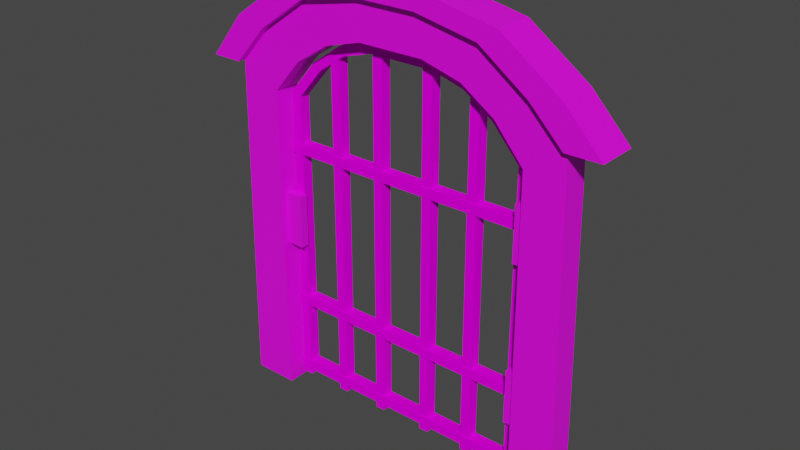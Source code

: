 # Source: DungeonDoor02.blend  (saved by Blender 2.92.15; exported with 4.5.12 LTS)
import bpy
from mathutils import Matrix  # noqa: F401  (used for matrix-valued properties, if any)

bpy.ops.wm.read_factory_settings(use_empty=True)
scene = bpy.context.scene
scene.name = 'Scene'

# ---- collections
col_collection = bpy.data.collections.new('Collection'); scene.collection.children.link(col_collection)

# ---- images (referenced by path relative to the original .blend; pixels are not part of the script)
import os
ASSET_DIR = os.environ.get("B2B_ASSET_DIR", "")  # directory of the original .blend (textures are referenced by path, not embedded)
HERE = os.path.dirname(os.path.abspath(__file__))  # packed textures are extracted next to this script under _unpacked/

def load_image(name, relpath, width, height, colorspace="sRGB"):
    """Load a texture the original file referenced (path relative to the .blend, or extracted next to this script)."""
    p = next((c for c in (os.path.join(HERE, relpath), os.path.join(ASSET_DIR, relpath)) if relpath and os.path.exists(c)), "")
    if p:
        img = bpy.data.images.load(p, check_existing=True)
        img.name = name
    else:  # same state as the original file: an image datablock whose file is absent (Cycles renders it pink)
        img = bpy.data.images.new(name, width, height)
        img.source = "FILE"
        img.filepath = "//" + (relpath or name)
    img.colorspace_settings.name = colorspace
    return img
img_uv = load_image('UV', '', 1024, 1024, 'sRGB')

# ---- materials (node trees are filled in below, after node groups)
mat_frame = bpy.data.materials.new('Frame')
mat_door = bpy.data.materials.new('Door')

# ---- material node trees
mat_frame.use_nodes = True; mat_frame.node_tree.nodes.clear()
_N = mat_frame.node_tree.nodes; _L = mat_frame.node_tree.links
n0 = _N.new('ShaderNodeBsdfPrincipled'); n0.name = 'Principled BSDF'; n0.location = (10, 300)
n0.distribution = 'GGX'
n0.subsurface_method = 'BURLEY'
n0.inputs[3].default_value = 1.45
n0.inputs[27].default_value = (0.0, 0.0, 0.0, 1.0)
n0.inputs[28].default_value = 1.0
n1 = _N.new('ShaderNodeOutputMaterial'); n1.name = 'Material Output'; n1.location = (300, 300)
n2 = _N.new('ShaderNodeTexImage'); n2.name = 'Image Texture'; n2.location = (-187, 574)
n2.image = img_uv
_L.new(n0.outputs[0], n1.inputs[0])
_L.new(n2.outputs[0], n0.inputs[0])
n1.is_active_output = True
mat_door.use_nodes = True; mat_door.node_tree.nodes.clear()
_N = mat_door.node_tree.nodes; _L = mat_door.node_tree.links
n0 = _N.new('ShaderNodeOutputMaterial'); n0.name = 'Material Output'; n0.location = (300, 300)
n1 = _N.new('ShaderNodeBsdfDiffuse'); n1.name = 'Diffuse BSDF'; n1.location = (121, 408)
n2 = _N.new('ShaderNodeTexImage'); n2.name = 'Image Texture'; n2.location = (-224, 448)
n2.image = img_uv
_L.new(n1.outputs[0], n0.inputs[0])
_L.new(n2.outputs[0], n1.inputs[0])
n0.is_active_output = True

# ---- world
world_world = bpy.data.worlds.new('World'); scene.world = world_world
world_world.use_nodes = True; world_world.node_tree.nodes.clear()
_N = world_world.node_tree.nodes; _L = world_world.node_tree.links
n0 = _N.new('ShaderNodeOutputWorld'); n0.name = 'World Output'; n0.location = (300, 300)
n1 = _N.new('ShaderNodeBackground'); n1.name = 'Background'; n1.location = (10, 300)
n1.inputs[0].default_value = (0.05088, 0.05088, 0.05088, 1.0)
_L.new(n1.outputs[0], n0.inputs[0])
n0.is_active_output = True
world_world.color = (0.05088, 0.05088, 0.05088)
world_world.use_sun_shadow = False
world_world.sun_shadow_jitter_overblur = 0.0

# ---- meshes
me_cube_007 = bpy.data.meshes.new('Cube.007')
me_cube_007.from_pydata([(0.0149, 0.02699, 0.01252), (0.0149, 0.02699, -0.1404), (0.0149, 0.002758, 0.01252), (0.0149, 0.002758, -0.1404), (-0.03774, 0.02699, 0.01252), (-0.03774, 0.02699, -0.1404), (-0.03774, 0.002758, 0.01252), (-0.03774, 0.002758, -0.1404), (0.01267, 0.02699, 0.4638), (0.01267, 0.02699, 0.3109), (0.01267, 0.002758, 0.4638), (0.01267, 0.002758, 0.3109), (-0.0224, 0.02699, 0.4638), (-0.0224, 0.02699, 0.3109), (-0.0224, 0.002758, 0.4638), (-0.0224, 0.002758, 0.3109), (0.2784, -0.03708, 0.7475), (0.2865, -0.03708, 0.8573), (0.2784, 0.03675, 0.7475), (0.2854, 0.03675, 0.8573), (0.4648, -0.03708, 0.7475), (0.4579, -0.03708, 0.8573), (0.4648, 0.03675, 0.7475), (0.4558, 0.03675, 0.8582), (0.1665, -0.03708, 0.7176), (0.111, -0.03708, 0.8242), (0.1131, 0.03675, 0.8233), (0.1665, 0.03675, 0.7176), (0.5737, 0.03675, 0.7167), (0.6323, 0.03675, 0.8233), (0.6291, -0.03708, 0.8242), (0.5737, -0.03708, 0.7167), (0.07317, -0.03708, 0.6551), (-0.02534, -0.03708, 0.7278), (-0.02427, 0.03675, 0.7242), (0.07317, 0.03675, 0.6551), (0.6714, 0.03675, 0.6551), (0.7689, 0.03675, 0.7269), (0.77, -0.03708, 0.7251), (0.6714, -0.03708, 0.6551), (-0.00915, -0.03708, 0.5585), (-0.1182, -0.03708, 0.6348), (-0.1182, 0.03675, 0.6313), (-0.00915, 0.03675, 0.5585), (0.7524, 0.03675, 0.5604), (0.8655, 0.03675, 0.6202), (0.8676, -0.03708, 0.6193), (0.7524, -0.03708, 0.5604), (-0.01272, -0.03708, -0.3431), (-0.1407, -0.03708, -0.3431), (-0.1407, 0.03675, -0.3431), (-0.01272, 0.03675, -0.3431), (0.7544, 0.03675, -0.3431), (0.8839, 0.03675, -0.3431), (0.8839, -0.03708, -0.3431), (0.7544, -0.03708, -0.3431), (0.3716, 0.03675, 0.7475), (0.3716, 0.03675, 0.8582), (0.3716, -0.03708, 0.7475), (0.3727, -0.03708, 0.8582), (0.2864, -0.05633, 0.8596), (0.2864, 0.056, 0.8596), (0.3716, 0.056, 0.8597), (0.4569, 0.056, 0.8596), (0.4569, -0.05633, 0.8596), (0.3716, -0.05633, 0.8597), (0.1109, 0.056, 0.8249), (0.1109, -0.05633, 0.8249), (0.6323, -0.05633, 0.8249), (0.6323, 0.056, 0.8249), (-0.02617, 0.056, 0.7271), (-0.02617, -0.05633, 0.7271), (0.7719, -0.05633, 0.727), (0.7719, 0.056, 0.727), (-0.1188, 0.056, 0.6338), (-0.1188, -0.05633, 0.6338), (0.8683, -0.05633, 0.6189), (0.8683, 0.056, 0.6189), (0.2706, -0.05633, 0.9084), (0.2706, 0.056, 0.9084), (0.3716, 0.056, 0.9088), (0.4726, 0.056, 0.9084), (0.4726, -0.05633, 0.9084), (0.3716, -0.05633, 0.9088), (0.0584, 0.056, 0.8656), (0.0584, -0.05633, 0.8656), (0.6845, -0.05633, 0.8657), (0.6845, 0.056, 0.8657), (-0.1097, 0.056, 0.7464), (-0.1097, -0.05633, 0.7464), (0.8558, -0.05633, 0.7462), (0.8558, 0.056, 0.7462), (-0.2159, 0.056, 0.6346), (-0.2159, -0.05633, 0.6346), (0.9572, -0.05633, 0.6193), (0.9572, 0.056, 0.6193), (0.7025, 0.01944, 0.1117), (0.7025, 0.01944, 0.2646), (0.7025, -0.004788, 0.1117), (0.7025, -0.004788, 0.2646), (0.7632, 0.01944, 0.1117), (0.7632, 0.01944, 0.2646), (0.7632, -0.004788, 0.1117), (0.7632, -0.004788, 0.2646)], [], [(2, 1, 0), (6, 3, 2), (0, 5, 4), (0, 6, 2), (5, 3, 7), (10, 9, 8), (14, 11, 10), (8, 13, 12), (8, 14, 10), (13, 11, 15), (56, 23, 22), (58, 17, 16), (22, 58, 56), (46, 72, 38), (25, 16, 17), (34, 74, 70), (18, 26, 19), (16, 27, 18), (29, 22, 23), (38, 68, 30), (20, 30, 21), (28, 20, 22), (33, 24, 25), (23, 62, 63), (27, 34, 26), (24, 35, 27), (37, 28, 29), (59, 64, 65), (31, 38, 30), (36, 31, 28), (41, 32, 33), (26, 70, 66), (35, 42, 34), (40, 35, 32), (45, 36, 37), (45, 73, 77), (47, 38, 39), (44, 39, 36), (49, 40, 41), (42, 49, 41), (43, 50, 42), (48, 43, 40), (53, 44, 45), (46, 53, 45), (47, 54, 46), (52, 47, 44), (30, 64, 21), (56, 16, 18), (21, 58, 20), (19, 56, 18), (70, 84, 66), (77, 94, 76), (71, 85, 89), (74, 88, 70), (60, 83, 78), (75, 89, 93), (68, 82, 64), (75, 92, 74), (42, 75, 74), (46, 77, 76), (17, 67, 25), (29, 63, 69), (33, 67, 71), (57, 61, 62), (37, 69, 73), (26, 61, 19), (17, 65, 60), (41, 71, 75), (79, 83, 80), (84, 78, 79), (86, 81, 82), (84, 89, 85), (90, 87, 86), (92, 89, 88), (94, 91, 90), (80, 82, 81), (67, 78, 85), (77, 91, 95), (66, 79, 61), (76, 90, 72), (73, 87, 91), (61, 80, 62), (72, 86, 68), (69, 81, 87), (64, 83, 65), (63, 80, 81), (2, 3, 1), (6, 7, 3), (0, 1, 5), (0, 4, 6), (5, 1, 3), (10, 11, 9), (14, 15, 11), (8, 9, 13), (8, 12, 14), (13, 9, 11), (56, 57, 23), (58, 59, 17), (22, 20, 58), (46, 76, 72), (25, 24, 16), (34, 42, 74), (18, 27, 26), (16, 24, 27), (29, 28, 22), (38, 72, 68), (20, 31, 30), (28, 31, 20), (33, 32, 24), (23, 57, 62), (27, 35, 34), (24, 32, 35), (37, 36, 28), (59, 21, 64), (31, 39, 38), (36, 39, 31), (41, 40, 32), (26, 34, 70), (35, 43, 42), (40, 43, 35), (45, 44, 36), (45, 37, 73), (47, 46, 38), (44, 47, 39), (49, 48, 40), (42, 50, 49), (43, 51, 50), (48, 51, 43), (53, 52, 44), (46, 54, 53), (47, 55, 54), (52, 55, 47), (30, 68, 64), (56, 58, 16), (21, 59, 58), (19, 57, 56), (70, 88, 84), (77, 95, 94), (71, 67, 85), (74, 92, 88), (60, 65, 83), (75, 71, 89), (68, 86, 82), (75, 93, 92), (42, 41, 75), (46, 45, 77), (17, 60, 67), (29, 23, 63), (33, 25, 67), (57, 19, 61), (37, 29, 69), (26, 66, 61), (17, 59, 65), (41, 33, 71), (79, 78, 83), (84, 85, 78), (86, 87, 81), (84, 88, 89), (90, 91, 87), (92, 93, 89), (94, 95, 91), (80, 83, 82), (67, 60, 78), (77, 73, 91), (66, 84, 79), (76, 94, 90), (73, 69, 87), (61, 79, 80), (72, 90, 86), (69, 63, 81), (64, 82, 83), (63, 62, 80), (98, 97, 96), (102, 99, 98), (96, 101, 100), (96, 102, 98), (101, 99, 103), (98, 99, 97), (102, 103, 99), (96, 97, 101), (96, 100, 102), (101, 97, 99)])
_k = set([(78, 83), (78, 85), (79, 80), (79, 84), (80, 81), (81, 87), (82, 83), (82, 86), (84, 88), (85, 89), (86, 90), (87, 91), (88, 92), (89, 93), (90, 94), (91, 95), (92, 93), (94, 95)])
me_cube_007.attributes.new('sharp_edge', 'BOOLEAN', 'EDGE').data.foreach_set('value', [ (min(e.vertices), max(e.vertices)) in _k for e in me_cube_007.edges])
_uv = me_cube_007.uv_layers.new(name='UVMap')
_uv.uv.foreach_set('vector', [0.2902, 0.4063, 0.2196, 0.5555, 0.2196, 0.4063, 0.1201, 0.6054, 0.16, 0.4671, 0.16, 0.6054, 0.2057, 0.4673, 0.1659, 0.6056, 0.1659, 0.4673, 0.2057, 0.4673, 0.1659, 0.4018, 0.2057, 0.4018, 0.1201, 0.4017, 0.16, 0.4671, 0.1201, 0.4671, 0.2867, 0.1812, 0.2161, 0.3304, 0.2161, 0.1812, 0.1188, 0.3838, 0.1587, 0.2456, 0.1587, 0.3838, 0.2044, 0.2458, 0.1646, 0.384, 0.1646, 0.2458, 0.2044, 0.2458, 0.1646, 0.1803, 0.2044, 0.1803, 0.1188, 0.1801, 0.1587, 0.2456, 0.1188, 0.2456, 0.5121, 0.69, 0.4748, 0.7465, 0.4748, 0.69, 0.2304, 0.08278, 0.2677, 0.0263, 0.2677, 0.08278, 0.5551, 0.1304, 0.6044, 0.1003, 0.5545, 0.1003, 0.6527, 0.7645, 0.5814, 0.7888, 0.5801, 0.771, 0.3436, 0.04413, 0.2677, 0.08278, 0.2677, 0.0263, 0.1777, 0.9735, 0.1081, 0.9618, 0.1762, 0.9547, 0.5494, 0.69, 0.6253, 0.7287, 0.5494, 0.7465, 0.5506, 0.1304, 0.5019, 0.17, 0.5019, 0.1304, 0.3989, 0.7287, 0.4748, 0.69, 0.4748, 0.7465, 0.5801, 0.771, 0.4986, 0.7958, 0.4968, 0.7777, 0.1931, 0.08278, 0.1172, 0.04413, 0.1931, 0.0263, 0.5551, 0.17, 0.6038, 0.1304, 0.5551, 0.1304, 0.4029, 0.09464, 0.3146, 0.09736, 0.3436, 0.04413, 0.4194, 0.963, 0.3808, 0.9458, 0.4194, 0.9446, 0.5963, 0.6754, 0.6846, 0.6782, 0.6253, 0.7287, 0.5506, 0.17, 0.5019, 0.2097, 0.5019, 0.17, 0.3396, 0.6782, 0.4279, 0.6754, 0.3989, 0.7287, 0.3788, 0.7776, 0.4166, 0.7962, 0.3784, 0.7955, 0.1462, 0.09736, 0.05788, 0.09464, 0.1172, 0.04413, 0.5551, 0.2097, 0.6038, 0.17, 0.5551, 0.17, 0.4354, 0.1516, 0.3539, 0.1272, 0.4029, 0.09464, 0.261, 0.9644, 0.1762, 0.9547, 0.2594, 0.9463, 0.6356, 0.6456, 0.7171, 0.6212, 0.6846, 0.6782, 0.5506, 0.2533, 0.5019, 0.2097, 0.5506, 0.2097, 0.3071, 0.6212, 0.3886, 0.6456, 0.3396, 0.6782, 0.6536, 0.9723, 0.5848, 0.9497, 0.6562, 0.955, 0.07808, 0.1731, 0.05788, 0.09464, 0.1069, 0.1272, 0.5551, 0.2533, 0.6038, 0.2097, 0.5551, 0.2097, 0.4354, 0.6064, 0.3827, 0.1731, 0.4354, 0.1516, 0.6506, 0.2754, 0.6092, 0.5799, 0.6092, 0.2754, 0.6644, 0.5997, 0.7171, 0.1664, 0.7171, 0.6212, 0.5506, 0.6024, 0.5019, 0.2533, 0.5506, 0.2533, 0.3071, 0.1664, 0.3598, 0.5997, 0.3071, 0.6212, 0.4489, 0.2737, 0.4904, 0.5791, 0.4904, 0.2737, 0.07808, 0.1731, 0.02544, 0.6064, 0.02544, 0.1516, 0.5551, 0.6024, 0.6038, 0.2533, 0.5551, 0.2533, 0.4968, 0.7777, 0.4166, 0.7962, 0.4172, 0.7779, 0.5013, 0.1003, 0.5506, 0.1304, 0.5019, 0.1304, 0.1931, 0.0263, 0.2304, 0.08278, 0.1931, 0.08278, 0.5494, 0.7465, 0.5121, 0.69, 0.5494, 0.69, 0.1762, 0.9547, 0.2475, 0.9179, 0.2594, 0.9463, 0.4904, 0.2737, 0.4489, 0.2737, 0.4489, 0.2737, 0.1729, 0.788, 0.2438, 0.8244, 0.1523, 0.8204, 0.1081, 0.9618, 0.1546, 0.9218, 0.1762, 0.9547, 0.3401, 0.7962, 0.3786, 0.8205, 0.3365, 0.822, 0.107, 0.7823, 0.1523, 0.8204, 0.07679, 0.8161, 0.4986, 0.7958, 0.4201, 0.8214, 0.4166, 0.7962, 0.6092, 0.2754, 0.6506, 0.2754, 0.6506, 0.2754, 0.6506, 0.2754, 0.6092, 0.2754, 0.6506, 0.2754, 0.4489, 0.2737, 0.4904, 0.2737, 0.4489, 0.2737, 0.34, 0.7783, 0.2558, 0.7959, 0.2566, 0.7772, 0.5027, 0.962, 0.4194, 0.9446, 0.5027, 0.9438, 0.1749, 0.7702, 0.2558, 0.7959, 0.1729, 0.788, 0.381, 0.9639, 0.3424, 0.9453, 0.3808, 0.9458, 0.5829, 0.9671, 0.5027, 0.9438, 0.5848, 0.9497, 0.261, 0.9644, 0.3424, 0.9453, 0.3418, 0.9637, 0.34, 0.7783, 0.3784, 0.7955, 0.3401, 0.7962, 0.1091, 0.7645, 0.1729, 0.788, 0.107, 0.7823, 0.3387, 0.9199, 0.3786, 0.8205, 0.3804, 0.9207, 0.2475, 0.9179, 0.3365, 0.822, 0.3387, 0.9199, 0.51, 0.8237, 0.4227, 0.9189, 0.4201, 0.8214, 0.2475, 0.9179, 0.1523, 0.8204, 0.2438, 0.8244, 0.601, 0.8213, 0.514, 0.9157, 0.51, 0.8237, 0.0765, 0.927, 0.1523, 0.8204, 0.1546, 0.9218, 0.6812, 0.8149, 0.6038, 0.9176, 0.601, 0.8213, 0.3804, 0.9207, 0.4201, 0.8214, 0.4227, 0.9189, 0.2558, 0.7959, 0.3365, 0.822, 0.2438, 0.8244, 0.6562, 0.955, 0.6038, 0.9176, 0.6812, 0.9233, 0.2594, 0.9463, 0.3387, 0.9199, 0.3424, 0.9453, 0.6546, 0.7822, 0.601, 0.8213, 0.5814, 0.7888, 0.5848, 0.9497, 0.514, 0.9157, 0.6038, 0.9176, 0.3424, 0.9453, 0.3804, 0.9207, 0.3808, 0.9458, 0.5814, 0.7888, 0.51, 0.8237, 0.4986, 0.7958, 0.5027, 0.9438, 0.4227, 0.9189, 0.514, 0.9157, 0.4166, 0.7962, 0.3786, 0.8205, 0.3784, 0.7955, 0.4194, 0.9446, 0.3804, 0.9207, 0.4227, 0.9189, 0.2902, 0.4063, 0.2902, 0.5555, 0.2196, 0.5555, 0.1201, 0.6054, 0.1201, 0.4671, 0.16, 0.4671, 0.2057, 0.4673, 0.2057, 0.6056, 0.1659, 0.6056, 0.2057, 0.4673, 0.1659, 0.4673, 0.1659, 0.4018, 0.1201, 0.4017, 0.16, 0.4017, 0.16, 0.4671, 0.2867, 0.1812, 0.2867, 0.3304, 0.2161, 0.3304, 0.1188, 0.3838, 0.1188, 0.2456, 0.1587, 0.2456, 0.2044, 0.2458, 0.2044, 0.384, 0.1646, 0.384, 0.2044, 0.2458, 0.1646, 0.2458, 0.1646, 0.1803, 0.1188, 0.1801, 0.1587, 0.1801, 0.1587, 0.2456, 0.5121, 0.69, 0.5121, 0.7465, 0.4748, 0.7465, 0.2304, 0.08278, 0.2304, 0.0263, 0.2677, 0.0263, 0.5551, 0.1304, 0.6038, 0.1304, 0.6044, 0.1003, 0.6527, 0.7645, 0.6546, 0.7822, 0.5814, 0.7888, 0.3436, 0.04413, 0.3146, 0.09736, 0.2677, 0.08278, 0.1777, 0.9735, 0.1093, 0.9808, 0.1081, 0.9618, 0.5494, 0.69, 0.5963, 0.6754, 0.6253, 0.7287, 0.5506, 0.1304, 0.5506, 0.17, 0.5019, 0.17, 0.3989, 0.7287, 0.4279, 0.6754, 0.4748, 0.69, 0.5801, 0.771, 0.5814, 0.7888, 0.4986, 0.7958, 0.1931, 0.08278, 0.1462, 0.09736, 0.1172, 0.04413, 0.5551, 0.17, 0.6038, 0.17, 0.6038, 0.1304, 0.4029, 0.09464, 0.3539, 0.1272, 0.3146, 0.09736, 0.4194, 0.963, 0.381, 0.9639, 0.3808, 0.9458, 0.5963, 0.6754, 0.6356, 0.6456, 0.6846, 0.6782, 0.5506, 0.17, 0.5506, 0.2097, 0.5019, 0.2097, 0.3396, 0.6782, 0.3886, 0.6456, 0.4279, 0.6754, 0.3788, 0.7776, 0.4172, 0.7779, 0.4166, 0.7962, 0.1462, 0.09736, 0.1069, 0.1272, 0.05788, 0.09464, 0.5551, 0.2097, 0.6038, 0.2097, 0.6038, 0.17, 0.4354, 0.1516, 0.3827, 0.1731, 0.3539, 0.1272, 0.261, 0.9644, 0.1777, 0.9735, 0.1762, 0.9547, 0.6356, 0.6456, 0.6644, 0.5997, 0.7171, 0.6212, 0.5506, 0.2533, 0.5019, 0.2533, 0.5019, 0.2097, 0.3071, 0.6212, 0.3598, 0.5997, 0.3886, 0.6456, 0.6536, 0.9723, 0.5829, 0.9671, 0.5848, 0.9497, 0.07808, 0.1731, 0.02544, 0.1516, 0.05788, 0.09464, 0.5551, 0.2533, 0.6038, 0.2533, 0.6038, 0.2097, 0.4354, 0.6064, 0.3799, 0.6064, 0.3827, 0.1731, 0.6506, 0.2754, 0.6506, 0.5799, 0.6092, 0.5799, 0.6644, 0.5997, 0.6616, 0.1664, 0.7171, 0.1664, 0.5506, 0.6024, 0.5019, 0.6024, 0.5019, 0.2533, 0.3071, 0.1664, 0.3626, 0.1664, 0.3598, 0.5997, 0.4489, 0.2737, 0.4489, 0.5791, 0.4904, 0.5791, 0.07808, 0.1731, 0.08089, 0.6064, 0.02544, 0.6064, 0.5551, 0.6024, 0.6038, 0.6024, 0.6038, 0.2533, 0.4968, 0.7777, 0.4986, 0.7958, 0.4166, 0.7962, 0.5013, 0.1003, 0.5512, 0.1003, 0.5506, 0.1304, 0.1931, 0.0263, 0.2304, 0.0263, 0.2304, 0.08278, 0.5494, 0.7465, 0.5121, 0.7465, 0.5121, 0.69, 0.1762, 0.9547, 0.1546, 0.9218, 0.2475, 0.9179, 0.4904, 0.2737, 0.4904, 0.2737, 0.4489, 0.2737, 0.1729, 0.788, 0.2558, 0.7959, 0.2438, 0.8244, 0.1081, 0.9618, 0.0765, 0.927, 0.1546, 0.9218, 0.3401, 0.7962, 0.3784, 0.7955, 0.3786, 0.8205, 0.107, 0.7823, 0.1729, 0.788, 0.1523, 0.8204, 0.4986, 0.7958, 0.51, 0.8237, 0.4201, 0.8214, 0.6092, 0.2754, 0.6092, 0.2754, 0.6506, 0.2754, 0.6506, 0.2754, 0.6092, 0.2754, 0.6092, 0.2754, 0.4489, 0.2737, 0.4904, 0.2737, 0.4904, 0.2737, 0.34, 0.7783, 0.3401, 0.7962, 0.2558, 0.7959, 0.5027, 0.962, 0.4194, 0.963, 0.4194, 0.9446, 0.1749, 0.7702, 0.2566, 0.7772, 0.2558, 0.7959, 0.381, 0.9639, 0.3418, 0.9637, 0.3424, 0.9453, 0.5829, 0.9671, 0.5027, 0.962, 0.5027, 0.9438, 0.261, 0.9644, 0.2594, 0.9463, 0.3424, 0.9453, 0.34, 0.7783, 0.3788, 0.7776, 0.3784, 0.7955, 0.1091, 0.7645, 0.1749, 0.7702, 0.1729, 0.788, 0.3387, 0.9199, 0.3365, 0.822, 0.3786, 0.8205, 0.2475, 0.9179, 0.2438, 0.8244, 0.3365, 0.822, 0.51, 0.8237, 0.514, 0.9157, 0.4227, 0.9189, 0.2475, 0.9179, 0.1546, 0.9218, 0.1523, 0.8204, 0.601, 0.8213, 0.6038, 0.9176, 0.514, 0.9157, 0.0765, 0.927, 0.07679, 0.8161, 0.1523, 0.8204, 0.6812, 0.8149, 0.6812, 0.9233, 0.6038, 0.9176, 0.3804, 0.9207, 0.3786, 0.8205, 0.4201, 0.8214, 0.2558, 0.7959, 0.3401, 0.7962, 0.3365, 0.822, 0.6562, 0.955, 0.5848, 0.9497, 0.6038, 0.9176, 0.2594, 0.9463, 0.2475, 0.9179, 0.3387, 0.9199, 0.6546, 0.7822, 0.6812, 0.8149, 0.601, 0.8213, 0.5848, 0.9497, 0.5027, 0.9438, 0.514, 0.9157, 0.3424, 0.9453, 0.3387, 0.9199, 0.3804, 0.9207, 0.5814, 0.7888, 0.601, 0.8213, 0.51, 0.8237, 0.5027, 0.9438, 0.4194, 0.9446, 0.4227, 0.9189, 0.4166, 0.7962, 0.4201, 0.8214, 0.3786, 0.8205, 0.4194, 0.9446, 0.3808, 0.9458, 0.3804, 0.9207, 0.2867, 0.1812, 0.2161, 0.3304, 0.2161, 0.1812, 0.1188, 0.3838, 0.1587, 0.2456, 0.1587, 0.3838, 0.2044, 0.2458, 0.1646, 0.384, 0.1646, 0.2458, 0.2044, 0.2458, 0.1646, 0.1803, 0.2044, 0.1803, 0.1188, 0.1801, 0.1587, 0.2456, 0.1188, 0.2456, 0.2867, 0.1812, 0.2867, 0.3304, 0.2161, 0.3304, 0.1188, 0.3838, 0.1188, 0.2456, 0.1587, 0.2456, 0.2044, 0.2458, 0.2044, 0.384, 0.1646, 0.384, 0.2044, 0.2458, 0.1646, 0.2458, 0.1646, 0.1803, 0.1188, 0.1801, 0.1587, 0.1801, 0.1587, 0.2456])
me_cube_007.materials.append(mat_frame)
me_cube_007.use_remesh_fix_poles = True
me_cube_007.use_remesh_preserve_attributes = False
me_cube_007.use_mirror_vertex_groups = False
me_cube_007.update()
me_door = bpy.data.meshes.new('Door')
me_door.from_pydata([(-0.1825, -0.003371, 1.028), (-0.0942, -0.003371, 1.081), (-0.1825, -0.03827, 1.028), (-0.0942, -0.03827, 1.081), (-0.1947, -0.03827, 1.053), (-0.0942, -0.003371, 1.053), (-0.1947, -0.003371, 1.053), (-0.0942, -0.03827, 1.053), (-0.0002287, -0.003371, 1.081), (-0.0002287, -0.03827, 1.081), (-0.0002287, -0.03827, 1.053), (-0.0002287, -0.003371, 1.053), (-0.265, -0.003371, 0.9721), (-0.286, -0.003371, 0.99), (-0.265, -0.03827, 0.9721), (-0.286, -0.03827, 0.99), (-0.34, -0.005076, 0.8847), (-0.3676, -0.005076, 0.895), (-0.34, -0.03656, 0.8847), (-0.3676, -0.03656, 0.895), (-0.3676, -0.03656, 0.02296), (-0.3676, -0.005076, 0.02296), (-0.34, -0.03656, 0.02296), (-0.34, -0.005076, 0.02296), (-0.2285, -0.03656, 0.02296), (-0.2285, -0.03656, 1.025), (-0.2285, -0.005076, 0.02296), (-0.2285, -0.005076, 1.025), (-0.2009, -0.03656, 0.02296), (-0.2009, -0.03656, 1.025), (-0.2009, -0.005076, 0.02296), (-0.2009, -0.005076, 1.025), (-0.3733, -0.03827, 0.751), (-0.3733, -0.003371, 0.751), (-0.3733, -0.03827, 0.7234), (-0.3733, -0.003371, 0.7234), (-0.3733, -0.03827, 0.287), (-0.3733, -0.003371, 0.287), (-0.3733, -0.03827, 0.2594), (-0.3733, -0.003371, 0.2594), (-0.3733, -0.03827, 0.06862), (-0.3733, -0.003371, 0.06862), (-0.3733, -0.03827, 0.04102), (-0.3733, -0.003371, 0.04102), (-0.09065, -0.03656, 0.02296), (-0.09065, -0.03656, 1.057), (-0.09065, -0.005076, 0.02296), (-0.09065, -0.005076, 1.057), (-0.06305, -0.03656, 0.02296), (-0.06305, -0.03656, 1.057), (-0.06305, -0.005076, 0.02296), (-0.06305, -0.005076, 1.057), (0.1825, -0.003371, 1.028), (0.0942, -0.003371, 1.081), (0.1825, -0.03827, 1.028), (0.0942, -0.03827, 1.081), (0.1947, -0.03827, 1.053), (0.0942, -0.003371, 1.053), (0.1947, -0.003371, 1.053), (0.0942, -0.03827, 1.053), (0.0002287, -0.003371, 1.081), (0.0002287, -0.03827, 1.081), (0.0002287, -0.03827, 1.053), (0.0002287, -0.003371, 1.053), (0.265, -0.003371, 0.9721), (0.286, -0.003371, 0.99), (0.265, -0.03827, 0.9721), (0.286, -0.03827, 0.99), (0.34, -0.005076, 0.8847), (0.3676, -0.005076, 0.895), (0.34, -0.03656, 0.8847), (0.3676, -0.03656, 0.895), (0.3676, -0.03656, 0.02296), (0.3676, -0.005076, 0.02296), (0.34, -0.03656, 0.02296), (0.34, -0.005076, 0.02296), (0.2285, -0.03656, 0.02296), (0.2285, -0.03656, 1.025), (0.2285, -0.005076, 0.02296), (0.2285, -0.005076, 1.025), (0.2009, -0.03656, 0.02296), (0.2009, -0.03656, 1.025), (0.2009, -0.005076, 0.02296), (0.2009, -0.005076, 1.025), (0.3733, -0.03827, 0.751), (0.3733, -0.003371, 0.751), (0.3733, -0.03827, 0.7234), (0.3733, -0.003371, 0.7234), (0.3733, -0.03827, 0.287), (0.3733, -0.003371, 0.287), (0.3733, -0.03827, 0.2594), (0.3733, -0.003371, 0.2594), (0.3733, -0.03827, 0.06862), (0.3733, -0.003371, 0.06862), (0.3733, -0.03827, 0.04102), (0.3733, -0.003371, 0.04102), (2.387e-08, -0.03827, 0.751), (2.387e-08, -0.003371, 0.751), (2.595e-08, -0.003371, 0.7234), (2.595e-08, -0.03827, 0.7234), (5.865e-08, -0.03827, 0.287), (5.865e-08, -0.003371, 0.287), (6.074e-08, -0.003371, 0.2594), (6.074e-08, -0.03827, 0.2594), (7.539e-08, -0.03827, 0.06862), (7.539e-08, -0.003371, 0.06862), (7.747e-08, -0.003371, 0.04102), (7.747e-08, -0.03827, 0.04102), (0.09065, -0.03656, 0.02296), (0.09065, -0.03656, 1.057), (0.09065, -0.005076, 0.02296), (0.09065, -0.005076, 1.057), (0.06305, -0.03656, 0.02296), (0.06305, -0.03656, 1.057), (0.06305, -0.005076, 0.02296), (0.06305, -0.005076, 1.057)], [], [(8, 1, 3, 9), (9, 3, 7, 10), (10, 7, 5, 11), (11, 5, 1, 8), (14, 15, 19, 18), (5, 7, 2, 0), (7, 3, 4, 2), (1, 5, 0, 6), (3, 1, 6, 4), (4, 6, 13, 15), (2, 4, 15, 14), (0, 2, 14, 12), (6, 0, 12, 13), (13, 12, 16, 17), (15, 13, 17, 19), (12, 14, 18, 16), (20, 19, 17, 21), (21, 17, 16, 23), (23, 16, 18, 22), (22, 18, 19, 20), (21, 23, 22, 20), (24, 25, 27, 26), (26, 27, 31, 30), (30, 31, 29, 28), (28, 29, 25, 24), (26, 30, 28, 24), (31, 27, 25, 29), (33, 35, 34, 32), (37, 39, 38, 36), (41, 43, 42, 40), (34, 99, 96, 32), (35, 98, 99, 34), (33, 97, 98, 35), (32, 96, 97, 33), (38, 103, 100, 36), (39, 102, 103, 38), (37, 101, 102, 39), (36, 100, 101, 37), (42, 107, 104, 40), (43, 106, 107, 42), (41, 105, 106, 43), (40, 104, 105, 41), (44, 45, 47, 46), (46, 47, 51, 50), (50, 51, 49, 48), (48, 49, 45, 44), (46, 50, 48, 44), (51, 47, 45, 49), (60, 61, 55, 53), (61, 62, 59, 55), (62, 63, 57, 59), (63, 60, 53, 57), (66, 70, 71, 67), (57, 52, 54, 59), (59, 54, 56, 55), (53, 58, 52, 57), (55, 56, 58, 53), (56, 67, 65, 58), (54, 66, 67, 56), (52, 64, 66, 54), (58, 65, 64, 52), (65, 69, 68, 64), (67, 71, 69, 65), (64, 68, 70, 66), (72, 73, 69, 71), (73, 75, 68, 69), (75, 74, 70, 68), (74, 72, 71, 70), (73, 72, 74, 75), (76, 78, 79, 77), (78, 82, 83, 79), (82, 80, 81, 83), (80, 76, 77, 81), (78, 76, 80, 82), (83, 81, 77, 79), (85, 84, 86, 87), (89, 88, 90, 91), (93, 92, 94, 95), (86, 84, 96, 99), (87, 86, 99, 98), (85, 87, 98, 97), (84, 85, 97, 96), (90, 88, 100, 103), (91, 90, 103, 102), (89, 91, 102, 101), (88, 89, 101, 100), (94, 92, 104, 107), (95, 94, 107, 106), (93, 95, 106, 105), (92, 93, 105, 104), (108, 110, 111, 109), (110, 114, 115, 111), (114, 112, 113, 115), (112, 108, 109, 113), (110, 108, 112, 114), (115, 113, 109, 111)])
_uv = me_door.uv_layers.new(name='UVMap')
_uv.uv.foreach_set('vector', [0.5, 0.0, 0.625, 0.0, 0.625, 0.25, 0.5, 0.25, 0.5, 0.25, 0.625, 0.25, 0.625, 0.5, 0.5, 0.5, 0.5, 0.5, 0.625, 0.5, 0.625, 0.75, 0.5, 0.75, 0.5, 0.75, 0.625, 0.75, 0.625, 1.0, 0.5, 1.0, 0.625, 0.5, 0.625, 0.25, 0.625, 0.25, 0.625, 0.5, 0.625, 0.75, 0.625, 0.5, 0.625, 0.5, 0.625, 0.75, 0.625, 0.5, 0.625, 0.25, 0.625, 0.25, 0.625, 0.5, 0.625, 1.0, 0.625, 0.75, 0.625, 0.75, 0.625, 1.0, 0.625, 0.25, 0.625, 0.0, 0.625, 0.0, 0.625, 0.25, 0.625, 0.25, 0.625, 0.0, 0.625, 0.0, 0.625, 0.25, 0.625, 0.5, 0.625, 0.25, 0.625, 0.25, 0.625, 0.5, 0.625, 0.75, 0.625, 0.5, 0.625, 0.5, 0.625, 0.75, 0.625, 1.0, 0.625, 0.75, 0.625, 0.75, 0.625, 1.0, 0.625, 1.0, 0.625, 0.75, 0.625, 0.75, 0.625, 1.0, 0.625, 0.25, 0.625, 0.0, 0.625, 0.0, 0.625, 0.25, 0.625, 0.75, 0.625, 0.5, 0.625, 0.5, 0.625, 0.75, 0.375, 0.0, 0.625, 0.0, 0.625, 0.25, 0.375, 0.25, 0.375, 0.25, 0.625, 0.25, 0.625, 0.5, 0.375, 0.5, 0.375, 0.5, 0.625, 0.5, 0.625, 0.75, 0.375, 0.75, 0.375, 0.75, 0.625, 0.75, 0.625, 1.0, 0.375, 1.0, 0.125, 0.5, 0.375, 0.5, 0.375, 0.75, 0.125, 0.75, 0.375, 0.0, 0.625, 0.0, 0.625, 0.25, 0.375, 0.25, 0.375, 0.25, 0.625, 0.25, 0.625, 0.5, 0.375, 0.5, 0.375, 0.5, 0.625, 0.5, 0.625, 0.75, 0.375, 0.75, 0.375, 0.75, 0.625, 0.75, 0.625, 1.0, 0.375, 1.0, 0.125, 0.5, 0.375, 0.5, 0.375, 0.75, 0.125, 0.75, 0.625, 0.5, 0.875, 0.5, 0.875, 0.75, 0.625, 0.75, 0.125, 0.5, 0.375, 0.5, 0.375, 0.75, 0.125, 0.75, 0.125, 0.5, 0.375, 0.5, 0.375, 0.75, 0.125, 0.75, 0.125, 0.5, 0.375, 0.5, 0.375, 0.75, 0.125, 0.75, 0.375, 0.75, 0.5, 0.75, 0.5, 1.0, 0.375, 1.0, 0.375, 0.5, 0.5, 0.5, 0.5, 0.75, 0.375, 0.75, 0.375, 0.25, 0.5, 0.25, 0.5, 0.5, 0.375, 0.5, 0.375, 0.0, 0.5, 0.0, 0.5, 0.25, 0.375, 0.25, 0.375, 0.75, 0.5, 0.75, 0.5, 1.0, 0.375, 1.0, 0.375, 0.5, 0.5, 0.5, 0.5, 0.75, 0.375, 0.75, 0.375, 0.25, 0.5, 0.25, 0.5, 0.5, 0.375, 0.5, 0.375, 0.0, 0.5, 0.0, 0.5, 0.25, 0.375, 0.25, 0.375, 0.75, 0.5, 0.75, 0.5, 1.0, 0.375, 1.0, 0.375, 0.5, 0.5, 0.5, 0.5, 0.75, 0.375, 0.75, 0.375, 0.25, 0.5, 0.25, 0.5, 0.5, 0.375, 0.5, 0.375, 0.0, 0.5, 0.0, 0.5, 0.25, 0.375, 0.25, 0.375, 0.0, 0.625, 0.0, 0.625, 0.25, 0.375, 0.25, 0.375, 0.25, 0.625, 0.25, 0.625, 0.5, 0.375, 0.5, 0.375, 0.5, 0.625, 0.5, 0.625, 0.75, 0.375, 0.75, 0.375, 0.75, 0.625, 0.75, 0.625, 1.0, 0.375, 1.0, 0.125, 0.5, 0.375, 0.5, 0.375, 0.75, 0.125, 0.75, 0.625, 0.5, 0.875, 0.5, 0.875, 0.75, 0.625, 0.75, 0.5, 0.0, 0.5, 0.25, 0.625, 0.25, 0.625, 0.0, 0.5, 0.25, 0.5, 0.5, 0.625, 0.5, 0.625, 0.25, 0.5, 0.5, 0.5, 0.75, 0.625, 0.75, 0.625, 0.5, 0.5, 0.75, 0.5, 1.0, 0.625, 1.0, 0.625, 0.75, 0.625, 0.5, 0.625, 0.5, 0.625, 0.25, 0.625, 0.25, 0.625, 0.75, 0.625, 0.75, 0.625, 0.5, 0.625, 0.5, 0.625, 0.5, 0.625, 0.5, 0.625, 0.25, 0.625, 0.25, 0.625, 1.0, 0.625, 1.0, 0.625, 0.75, 0.625, 0.75, 0.625, 0.25, 0.625, 0.25, 0.625, 0.0, 0.625, 0.0, 0.625, 0.25, 0.625, 0.25, 0.625, 0.0, 0.625, 0.0, 0.625, 0.5, 0.625, 0.5, 0.625, 0.25, 0.625, 0.25, 0.625, 0.75, 0.625, 0.75, 0.625, 0.5, 0.625, 0.5, 0.625, 1.0, 0.625, 1.0, 0.625, 0.75, 0.625, 0.75, 0.625, 1.0, 0.625, 1.0, 0.625, 0.75, 0.625, 0.75, 0.625, 0.25, 0.625, 0.25, 0.625, 0.0, 0.625, 0.0, 0.625, 0.75, 0.625, 0.75, 0.625, 0.5, 0.625, 0.5, 0.375, 0.0, 0.375, 0.25, 0.625, 0.25, 0.625, 0.0, 0.375, 0.25, 0.375, 0.5, 0.625, 0.5, 0.625, 0.25, 0.375, 0.5, 0.375, 0.75, 0.625, 0.75, 0.625, 0.5, 0.375, 0.75, 0.375, 1.0, 0.625, 1.0, 0.625, 0.75, 0.125, 0.5, 0.125, 0.75, 0.375, 0.75, 0.375, 0.5, 0.375, 0.0, 0.375, 0.25, 0.625, 0.25, 0.625, 0.0, 0.375, 0.25, 0.375, 0.5, 0.625, 0.5, 0.625, 0.25, 0.375, 0.5, 0.375, 0.75, 0.625, 0.75, 0.625, 0.5, 0.375, 0.75, 0.375, 1.0, 0.625, 1.0, 0.625, 0.75, 0.125, 0.5, 0.125, 0.75, 0.375, 0.75, 0.375, 0.5, 0.625, 0.5, 0.625, 0.75, 0.875, 0.75, 0.875, 0.5, 0.125, 0.5, 0.125, 0.75, 0.375, 0.75, 0.375, 0.5, 0.125, 0.5, 0.125, 0.75, 0.375, 0.75, 0.375, 0.5, 0.125, 0.5, 0.125, 0.75, 0.375, 0.75, 0.375, 0.5, 0.375, 0.75, 0.375, 1.0, 0.5, 1.0, 0.5, 0.75, 0.375, 0.5, 0.375, 0.75, 0.5, 0.75, 0.5, 0.5, 0.375, 0.25, 0.375, 0.5, 0.5, 0.5, 0.5, 0.25, 0.375, 0.0, 0.375, 0.25, 0.5, 0.25, 0.5, 0.0, 0.375, 0.75, 0.375, 1.0, 0.5, 1.0, 0.5, 0.75, 0.375, 0.5, 0.375, 0.75, 0.5, 0.75, 0.5, 0.5, 0.375, 0.25, 0.375, 0.5, 0.5, 0.5, 0.5, 0.25, 0.375, 0.0, 0.375, 0.25, 0.5, 0.25, 0.5, 0.0, 0.375, 0.75, 0.375, 1.0, 0.5, 1.0, 0.5, 0.75, 0.375, 0.5, 0.375, 0.75, 0.5, 0.75, 0.5, 0.5, 0.375, 0.25, 0.375, 0.5, 0.5, 0.5, 0.5, 0.25, 0.375, 0.0, 0.375, 0.25, 0.5, 0.25, 0.5, 0.0, 0.375, 0.0, 0.375, 0.25, 0.625, 0.25, 0.625, 0.0, 0.375, 0.25, 0.375, 0.5, 0.625, 0.5, 0.625, 0.25, 0.375, 0.5, 0.375, 0.75, 0.625, 0.75, 0.625, 0.5, 0.375, 0.75, 0.375, 1.0, 0.625, 1.0, 0.625, 0.75, 0.125, 0.5, 0.125, 0.75, 0.375, 0.75, 0.375, 0.5, 0.625, 0.5, 0.625, 0.75, 0.875, 0.75, 0.875, 0.5])
_ca = me_door.color_attributes.new('Col', 'BYTE_COLOR', 'CORNER')
_ca.data.foreach_set('color', [1.0, 1.0, 1.0, 1.0, 1.0, 1.0, 1.0, 1.0, 1.0, 1.0, 1.0, 1.0, 1.0, 1.0, 1.0, 1.0, 1.0, 1.0, 1.0, 1.0, 1.0, 1.0, 1.0, 1.0, 1.0, 1.0, 1.0, 1.0, 1.0, 1.0, 1.0, 1.0, 1.0, 1.0, 1.0, 1.0, 1.0, 1.0, 1.0, 1.0, 1.0, 1.0, 1.0, 1.0, 1.0, 1.0, 1.0, 1.0, 1.0, 1.0, 1.0, 1.0, 1.0, 1.0, 1.0, 1.0, 1.0, 1.0, 1.0, 1.0, 1.0, 1.0, 1.0, 1.0, 1.0, 1.0, 1.0, 1.0, 1.0, 1.0, 1.0, 1.0, 1.0, 1.0, 1.0, 1.0, 1.0, 1.0, 1.0, 1.0, 1.0, 1.0, 1.0, 1.0, 1.0, 1.0, 1.0, 1.0, 1.0, 1.0, 1.0, 1.0, 1.0, 1.0, 1.0, 1.0, 1.0, 1.0, 1.0, 1.0, 1.0, 1.0, 1.0, 1.0, 1.0, 1.0, 1.0, 1.0, 1.0, 1.0, 1.0, 1.0, 1.0, 1.0, 1.0, 1.0, 1.0, 1.0, 1.0, 1.0, 1.0, 1.0, 1.0, 1.0, 1.0, 1.0, 1.0, 1.0, 1.0, 1.0, 1.0, 1.0, 1.0, 1.0, 1.0, 1.0, 1.0, 1.0, 1.0, 1.0, 1.0, 1.0, 1.0, 1.0, 1.0, 1.0, 1.0, 1.0, 1.0, 1.0, 1.0, 1.0, 1.0, 1.0, 1.0, 1.0, 1.0, 1.0, 1.0, 1.0, 1.0, 1.0, 1.0, 1.0, 1.0, 1.0, 1.0, 1.0, 1.0, 1.0, 1.0, 1.0, 1.0, 1.0, 1.0, 1.0, 1.0, 1.0, 1.0, 1.0, 1.0, 1.0, 1.0, 1.0, 1.0, 1.0, 1.0, 1.0, 1.0, 1.0, 1.0, 1.0, 1.0, 1.0, 1.0, 1.0, 1.0, 1.0, 1.0, 1.0, 1.0, 1.0, 1.0, 1.0, 1.0, 1.0, 1.0, 1.0, 1.0, 1.0, 1.0, 1.0, 1.0, 1.0, 1.0, 1.0, 1.0, 1.0, 1.0, 1.0, 1.0, 1.0, 1.0, 1.0, 1.0, 1.0, 1.0, 1.0, 1.0, 1.0, 1.0, 1.0, 1.0, 1.0, 1.0, 1.0, 1.0, 1.0, 1.0, 1.0, 1.0, 1.0, 1.0, 1.0, 1.0, 1.0, 1.0, 1.0, 1.0, 1.0, 1.0, 1.0, 1.0, 1.0, 1.0, 1.0, 1.0, 1.0, 1.0, 1.0, 1.0, 1.0, 1.0, 1.0, 1.0, 1.0, 1.0, 1.0, 1.0, 1.0, 1.0, 1.0, 1.0, 1.0, 1.0, 1.0, 1.0, 1.0, 1.0, 1.0, 1.0, 1.0, 1.0, 1.0, 1.0, 1.0, 1.0, 1.0, 1.0, 1.0, 1.0, 1.0, 1.0, 1.0, 1.0, 1.0, 1.0, 1.0, 1.0, 1.0, 1.0, 1.0, 1.0, 1.0, 1.0, 1.0, 1.0, 1.0, 1.0, 1.0, 1.0, 1.0, 1.0, 1.0, 1.0, 1.0, 1.0, 1.0, 1.0, 1.0, 1.0, 1.0, 1.0, 1.0, 1.0, 1.0, 1.0, 1.0, 1.0, 1.0, 1.0, 1.0, 1.0, 1.0, 1.0, 1.0, 1.0, 1.0, 1.0, 1.0, 1.0, 1.0, 1.0, 1.0, 1.0, 1.0, 1.0, 1.0, 1.0, 1.0, 1.0, 1.0, 1.0, 1.0, 1.0, 1.0, 1.0, 1.0, 1.0, 1.0, 1.0, 1.0, 1.0, 1.0, 1.0, 1.0, 1.0, 1.0, 1.0, 1.0, 1.0, 1.0, 1.0, 1.0, 1.0, 1.0, 1.0, 1.0, 1.0, 1.0, 1.0, 1.0, 1.0, 1.0, 1.0, 1.0, 1.0, 1.0, 1.0, 1.0, 1.0, 1.0, 1.0, 1.0, 1.0, 1.0, 1.0, 1.0, 1.0, 1.0, 1.0, 1.0, 1.0, 1.0, 1.0, 1.0, 1.0, 1.0, 1.0, 1.0, 1.0, 1.0, 1.0, 1.0, 1.0, 1.0, 1.0, 1.0, 1.0, 1.0, 1.0, 1.0, 1.0, 1.0, 1.0, 1.0, 1.0, 1.0, 1.0, 1.0, 1.0, 1.0, 1.0, 1.0, 1.0, 1.0, 1.0, 1.0, 1.0, 1.0, 1.0, 1.0, 1.0, 1.0, 1.0, 1.0, 1.0, 1.0, 1.0, 1.0, 1.0, 1.0, 1.0, 1.0, 1.0, 1.0, 1.0, 1.0, 1.0, 1.0, 1.0, 1.0, 1.0, 1.0, 1.0, 1.0, 1.0, 1.0, 1.0, 1.0, 1.0, 1.0, 1.0, 1.0, 1.0, 1.0, 1.0, 1.0, 1.0, 1.0, 1.0, 1.0, 1.0, 1.0, 1.0, 1.0, 1.0, 1.0, 1.0, 1.0, 1.0, 1.0, 1.0, 1.0, 1.0, 1.0, 1.0, 1.0, 1.0, 1.0, 1.0, 1.0, 1.0, 1.0, 1.0, 1.0, 1.0, 1.0, 1.0, 1.0, 1.0, 1.0, 1.0, 1.0, 1.0, 1.0, 1.0, 1.0, 1.0, 1.0, 1.0, 1.0, 1.0, 1.0, 1.0, 1.0, 1.0, 1.0, 1.0, 1.0, 1.0, 1.0, 1.0, 1.0, 1.0, 1.0, 1.0, 1.0, 1.0, 1.0, 1.0, 1.0, 1.0, 1.0, 1.0, 1.0, 1.0, 1.0, 1.0, 1.0, 1.0, 1.0, 1.0, 1.0, 1.0, 1.0, 1.0, 1.0, 1.0, 1.0, 1.0, 1.0, 1.0, 1.0, 1.0, 1.0, 1.0, 1.0, 1.0, 1.0, 1.0, 1.0, 1.0, 1.0, 1.0, 1.0, 1.0, 1.0, 1.0, 1.0, 1.0, 1.0, 1.0, 1.0, 1.0, 1.0, 1.0, 1.0, 1.0, 1.0, 1.0, 1.0, 1.0, 1.0, 1.0, 1.0, 1.0, 1.0, 1.0, 1.0, 1.0, 1.0, 1.0, 1.0, 1.0, 1.0, 1.0, 1.0, 1.0, 1.0, 1.0, 1.0, 1.0, 1.0, 1.0, 1.0, 1.0, 1.0, 1.0, 1.0, 1.0, 1.0, 1.0, 1.0, 1.0, 1.0, 1.0, 1.0, 1.0, 1.0, 1.0, 1.0, 1.0, 1.0, 1.0, 1.0, 1.0, 1.0, 1.0, 1.0, 1.0, 1.0, 1.0, 1.0, 1.0, 1.0, 1.0, 1.0, 1.0, 1.0, 1.0, 1.0, 1.0, 1.0, 1.0, 1.0, 1.0, 1.0, 1.0, 1.0, 1.0, 1.0, 1.0, 1.0, 1.0, 1.0, 1.0, 1.0, 1.0, 1.0, 1.0, 1.0, 1.0, 1.0, 1.0, 1.0, 1.0, 1.0, 1.0, 1.0, 1.0, 1.0, 1.0, 1.0, 1.0, 1.0, 1.0, 1.0, 1.0, 1.0, 1.0, 1.0, 1.0, 1.0, 1.0, 1.0, 1.0, 1.0, 1.0, 1.0, 1.0, 1.0, 1.0, 1.0, 1.0, 1.0, 1.0, 1.0, 1.0, 1.0, 1.0, 1.0, 1.0, 1.0, 1.0, 1.0, 1.0, 1.0, 1.0, 1.0, 1.0, 1.0, 1.0, 1.0, 1.0, 1.0, 1.0, 1.0, 1.0, 1.0, 1.0, 1.0, 1.0, 1.0, 1.0, 1.0, 1.0, 1.0, 1.0, 1.0, 1.0, 1.0, 1.0, 1.0, 1.0, 1.0, 1.0, 1.0, 1.0, 1.0, 1.0, 1.0, 1.0, 1.0, 1.0, 1.0, 1.0, 1.0, 1.0, 1.0, 1.0, 1.0, 1.0, 1.0, 1.0, 1.0, 1.0, 1.0, 1.0, 1.0, 1.0, 1.0, 1.0, 1.0, 1.0, 1.0, 1.0, 1.0, 1.0, 1.0, 1.0, 1.0, 1.0, 1.0, 1.0, 1.0, 1.0, 1.0, 1.0, 1.0, 1.0, 1.0, 1.0, 1.0, 1.0, 1.0, 1.0, 1.0, 1.0, 1.0, 1.0, 1.0, 1.0, 1.0, 1.0, 1.0, 1.0, 1.0, 1.0, 1.0, 1.0, 1.0, 1.0, 1.0, 1.0, 1.0, 1.0, 1.0, 1.0, 1.0, 1.0, 1.0, 1.0, 1.0, 1.0, 1.0, 1.0, 1.0, 1.0, 1.0, 1.0, 1.0, 1.0, 1.0, 1.0, 1.0, 1.0, 1.0, 1.0, 1.0, 1.0, 1.0, 1.0, 1.0, 1.0, 1.0, 1.0, 1.0, 1.0, 1.0, 1.0, 1.0, 1.0, 1.0, 1.0, 1.0, 1.0, 1.0, 1.0, 1.0, 1.0, 1.0, 1.0, 1.0, 1.0, 1.0, 1.0, 1.0, 1.0, 1.0, 1.0, 1.0, 1.0, 1.0, 1.0, 1.0, 1.0, 1.0, 1.0, 1.0, 1.0, 1.0, 1.0, 1.0, 1.0, 1.0, 1.0, 1.0, 1.0, 1.0, 1.0, 1.0, 1.0, 1.0, 1.0, 1.0, 1.0, 1.0, 1.0, 1.0, 1.0, 1.0, 1.0, 1.0, 1.0, 1.0, 1.0, 1.0, 1.0, 1.0, 1.0, 1.0, 1.0, 1.0, 1.0, 1.0, 1.0, 1.0, 1.0, 1.0, 1.0, 1.0, 1.0, 1.0, 1.0, 1.0, 1.0, 1.0, 1.0, 1.0, 1.0, 1.0, 1.0, 1.0, 1.0, 1.0, 1.0, 1.0, 1.0, 1.0, 1.0, 1.0, 1.0, 1.0, 1.0, 1.0, 1.0, 1.0, 1.0, 1.0, 1.0, 1.0, 1.0, 1.0, 1.0, 1.0, 1.0, 1.0, 1.0, 1.0, 1.0, 1.0, 1.0, 1.0, 1.0, 1.0, 1.0, 1.0, 1.0, 1.0, 1.0, 1.0, 1.0, 1.0, 1.0, 1.0, 1.0, 1.0, 1.0, 1.0, 1.0, 1.0, 1.0, 1.0, 1.0, 1.0, 1.0, 1.0, 1.0, 1.0, 1.0, 1.0, 1.0, 1.0, 1.0, 1.0, 1.0, 1.0, 1.0, 1.0, 1.0, 1.0, 1.0, 1.0, 1.0, 1.0, 1.0, 1.0, 1.0, 1.0, 1.0, 1.0, 1.0, 1.0, 1.0, 1.0, 1.0, 1.0, 1.0, 1.0, 1.0, 1.0, 1.0, 1.0, 1.0, 1.0, 1.0, 1.0, 1.0, 1.0, 1.0, 1.0, 1.0, 1.0, 1.0, 1.0, 1.0, 1.0, 1.0, 1.0, 1.0, 1.0, 1.0, 1.0, 1.0, 1.0, 1.0, 1.0, 1.0, 1.0, 1.0, 1.0, 1.0, 1.0, 1.0, 1.0, 1.0, 1.0, 1.0, 1.0, 1.0, 1.0, 1.0, 1.0, 1.0, 1.0, 1.0, 1.0, 1.0, 1.0, 1.0, 1.0, 1.0, 1.0, 1.0, 1.0, 1.0, 1.0, 1.0, 1.0, 1.0, 1.0, 1.0, 1.0, 1.0, 1.0, 1.0, 1.0, 1.0, 1.0, 1.0, 1.0, 1.0, 1.0, 1.0, 1.0, 1.0, 1.0, 1.0, 1.0, 1.0, 1.0, 1.0, 1.0, 1.0, 1.0, 1.0, 1.0, 1.0, 1.0, 1.0, 1.0, 1.0, 1.0, 1.0, 1.0, 1.0, 1.0, 1.0, 1.0, 1.0, 1.0, 1.0, 1.0, 1.0, 1.0, 1.0, 1.0, 1.0, 1.0, 1.0, 1.0, 1.0, 1.0, 1.0, 1.0, 1.0, 1.0, 1.0, 1.0, 1.0, 1.0, 1.0, 1.0, 1.0, 1.0, 1.0, 1.0, 1.0, 1.0, 1.0, 1.0, 1.0, 1.0, 1.0, 1.0, 1.0, 1.0, 1.0, 1.0, 1.0, 1.0, 1.0, 1.0, 1.0, 1.0, 1.0, 1.0, 1.0, 1.0, 1.0, 1.0, 1.0, 1.0, 1.0, 1.0, 1.0, 1.0, 1.0, 1.0, 1.0, 1.0, 1.0, 1.0, 1.0, 1.0, 1.0, 1.0, 1.0, 1.0, 1.0, 1.0, 1.0, 1.0, 1.0, 1.0, 1.0, 1.0, 1.0, 1.0, 1.0, 1.0, 1.0, 1.0, 1.0, 1.0, 1.0, 1.0, 1.0, 1.0, 1.0, 1.0, 1.0, 1.0, 1.0, 1.0, 1.0, 1.0, 1.0, 1.0, 1.0, 1.0, 1.0, 1.0, 1.0, 1.0, 1.0, 1.0, 1.0, 1.0, 1.0, 1.0, 1.0, 1.0, 1.0, 1.0, 1.0, 1.0, 1.0, 1.0, 1.0, 1.0, 1.0, 1.0, 1.0, 1.0, 1.0, 1.0, 1.0, 1.0, 1.0, 1.0, 1.0, 1.0, 1.0, 1.0, 1.0, 1.0, 1.0, 1.0, 1.0, 1.0, 1.0, 1.0, 1.0, 1.0, 1.0, 1.0, 1.0, 1.0, 1.0, 1.0, 1.0, 1.0, 1.0, 1.0, 1.0, 1.0, 1.0, 1.0, 1.0, 1.0, 1.0, 1.0, 1.0, 1.0, 1.0, 1.0, 1.0, 1.0, 1.0, 1.0, 1.0, 1.0, 1.0, 1.0, 1.0, 1.0, 1.0, 1.0, 1.0, 1.0, 1.0, 1.0, 1.0, 1.0, 1.0, 1.0, 1.0, 1.0, 1.0, 1.0, 1.0, 1.0, 1.0, 1.0, 1.0, 1.0, 1.0, 1.0, 1.0, 1.0, 1.0, 1.0, 1.0, 1.0, 1.0, 1.0, 1.0, 1.0, 1.0, 1.0, 1.0, 1.0, 1.0, 1.0, 1.0, 1.0, 1.0, 1.0, 1.0, 1.0, 1.0, 1.0, 1.0, 1.0, 1.0, 1.0, 1.0, 1.0, 1.0, 1.0, 1.0, 1.0, 1.0, 1.0, 1.0, 1.0, 1.0, 1.0, 1.0, 1.0, 1.0, 1.0, 1.0, 1.0, 1.0, 1.0, 1.0, 1.0, 1.0, 1.0, 1.0, 1.0, 1.0, 1.0, 1.0, 1.0, 1.0, 1.0, 1.0, 1.0, 1.0, 1.0, 1.0, 1.0, 1.0, 1.0, 1.0, 1.0, 1.0, 1.0, 1.0, 1.0, 1.0, 1.0, 1.0, 1.0, 1.0, 1.0, 1.0, 1.0, 1.0, 1.0, 1.0, 1.0, 1.0, 1.0, 1.0, 1.0, 1.0, 1.0, 1.0, 1.0, 1.0, 1.0, 1.0, 1.0, 1.0, 1.0, 1.0, 1.0, 1.0, 1.0, 1.0, 1.0, 1.0, 1.0, 1.0, 1.0, 1.0, 1.0, 1.0, 1.0, 1.0, 1.0, 1.0, 1.0, 1.0, 1.0, 1.0, 1.0, 1.0, 1.0, 1.0, 1.0, 1.0, 1.0, 1.0, 1.0, 1.0, 1.0, 1.0, 1.0, 1.0, 1.0, 1.0, 1.0, 1.0, 1.0, 1.0, 1.0, 1.0, 1.0, 1.0, 1.0, 1.0, 1.0, 1.0, 1.0, 1.0, 1.0, 1.0, 1.0, 1.0, 1.0, 1.0, 1.0, 1.0, 1.0, 1.0, 1.0, 1.0, 1.0, 1.0, 1.0, 1.0, 1.0, 1.0, 1.0, 1.0, 1.0, 1.0, 1.0, 1.0, 1.0, 1.0, 1.0, 1.0, 1.0, 1.0, 1.0, 1.0, 1.0, 1.0, 1.0, 1.0, 1.0, 1.0, 1.0, 1.0, 1.0, 1.0, 1.0, 1.0, 1.0, 1.0, 1.0, 1.0, 1.0, 1.0, 1.0, 1.0, 1.0, 1.0, 1.0, 1.0, 1.0, 1.0, 1.0, 1.0, 1.0, 1.0, 1.0, 1.0, 1.0])
me_door.materials.append(mat_door)
me_door.use_remesh_fix_poles = True
me_door.use_remesh_preserve_attributes = False
me_door.use_mirror_vertex_groups = False
me_door.update()

# ---- objects
ob_hinge = bpy.data.objects.new('Hinge', None)
ob_frame = bpy.data.objects.new('Frame', me_cube_007)
ob_door = bpy.data.objects.new('Door', me_door)
ob_root = bpy.data.objects.new('Root', None)

# ---- transforms, parenting, visibility, modifiers, constraints
ob_hinge.parent = ob_root
ob_hinge.location = (0.3842, 0.01044, 0.7553)
ob_hinge.lineart.crease_threshold = 0.0
ob_frame.parent = ob_root
ob_frame.location = (0.3715, -0.0002884, 0.3431)
ob_frame.rotation_euler = (0.0, 0.0, -3.142)
ob_frame.lineart.crease_threshold = 0.0
ob_door.parent = ob_hinge
ob_door.matrix_parent_inverse = Matrix(((1.0, -0.0, 0.0, -0.3842), (-0.0, 1.0, -0.0, -0.01044), (0.0, -0.0, 1.0, -0.7553), (-0.0, 0.0, -0.0, 1.0)))
ob_door.location = (0.001997, -0.0002859, 0.0)
ob_door.rotation_euler = (0.0, 0.0, -3.142)
ob_door.lineart.crease_threshold = 0.0
ob_root.location = (0.0, 0.0, 0.0)
ob_root.lineart.crease_threshold = 0.0

# ---- collection membership
scene.collection.objects.link(ob_hinge)
scene.collection.objects.link(ob_frame)
scene.collection.objects.link(ob_door)
scene.collection.objects.link(ob_root)

# ---- scene / render settings (as saved in the file)
scene.frame_start = 1; scene.frame_end = 250; scene.frame_set(204)
scene.render.engine = 'CYCLES'
scene.cycles.use_denoising = False
scene.cycles.samples = 128
scene.cycles.sampling_pattern = 'TABULATED_SOBOL'
scene.cycles.use_adaptive_sampling = False
scene.cycles.use_light_tree = False
scene.view_settings.view_transform = 'Filmic'
bpy.context.view_layer.update()

# ---- added for rendering (the .blend has no active camera and no usable light): camera, sun
cam_auto = bpy.data.cameras.new('AutoCamera')
cam_auto.lens = 50.0
cam_auto.sensor_width = 36.0
cam_auto.clip_end = 1000.0
ob_auto_camera = bpy.data.objects.new('AutoCamera', cam_auto)
scene.collection.objects.link(ob_auto_camera)
ob_auto_camera.location = (1.59154, -1.90899, 1.89854)
ob_auto_camera.rotation_euler = (1.09748, -7.21219e-08, 0.694738)
scene.camera = ob_auto_camera
light_auto_sun = bpy.data.lights.new('AutoSun', 'SUN')
light_auto_sun.energy = 3.0
light_auto_sun.angle = 0.0523599
ob_auto_sun = bpy.data.objects.new('AutoSun', light_auto_sun)
scene.collection.objects.link(ob_auto_sun)
ob_auto_sun.rotation_euler = (0.872665, 0.174533, 0.523599)
bpy.context.view_layer.update()
